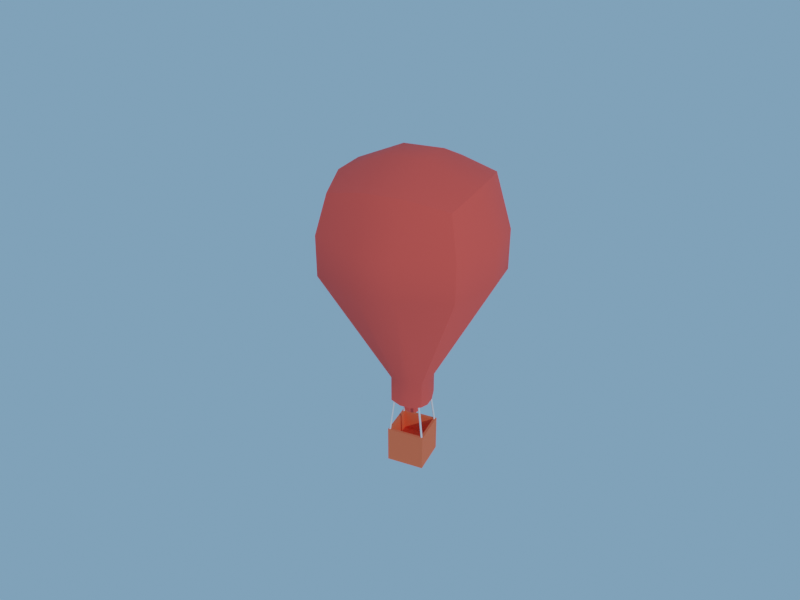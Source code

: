 # Source: Baloon.blend  (saved by Blender 3.1.7; exported with 4.5.12 LTS)
import bpy
from mathutils import Matrix  # noqa: F401  (used for matrix-valued properties, if any)

bpy.ops.wm.read_factory_settings(use_empty=True)
scene = bpy.context.scene
scene.name = 'Scene'

# ---- collections
col_collection = bpy.data.collections.new('Collection'); scene.collection.children.link(col_collection)

# ---- materials (node trees are filled in below, after node groups)
mat_material = bpy.data.materials.new('Material')
mat_material.alpha_threshold = 0.0
mat_material.line_color = (0.0, 0.0, 0.0, 1.0)
mat_material_001 = bpy.data.materials.new('Material.001')
mat_material_002 = bpy.data.materials.new('Material.002')

# ---- node groups
ng_auto_smooth = bpy.data.node_groups.new('Auto Smooth', 'GeometryNodeTree')
_s = ng_auto_smooth.interface.new_socket(name='Geometry', in_out='OUTPUT', socket_type='NodeSocketGeometry')
_s = ng_auto_smooth.interface.new_socket(name='Geometry', in_out='INPUT', socket_type='NodeSocketGeometry')
_s = ng_auto_smooth.interface.new_socket(name='Angle', in_out='INPUT', socket_type='NodeSocketFloat')
_s.subtype = 'ANGLE'
_s.min_value = 0.0
_s.max_value = 3.142
ng_auto_smooth.is_modifier = True
_N = ng_auto_smooth.nodes; _L = ng_auto_smooth.links
n0 = _N.new('NodeGroupOutput'); n0.name = 'Group Output'; n0.location = (480, -100)
n1 = _N.new('NodeGroupInput'); n1.name = 'Group Input'; n1.location = (-420, -300)
n2 = _N.new('NodeGroupInput'); n2.name = 'Group Input.001'; n2.location = (-60, -100)
n3 = _N.new('GeometryNodeSetShadeSmooth'); n3.name = 'Set Shade Smooth'; n3.location = (120, -100)
n3.domain = 'EDGE'
n4 = _N.new('GeometryNodeSetShadeSmooth'); n4.name = 'Set Shade Smooth.001'; n4.location = (300, -100)
n5 = _N.new('GeometryNodeInputMeshEdgeAngle'); n5.name = 'Edge Angle'; n5.location = (-420, -220)
n6 = _N.new('GeometryNodeInputEdgeSmooth'); n6.name = 'Is Edge Smooth'; n6.location = (-60, -160)
n7 = _N.new('GeometryNodeInputShadeSmooth'); n7.name = 'Is Face Smooth'; n7.location = (-240, -340)
n8 = _N.new('FunctionNodeBooleanMath'); n8.name = 'Boolean Math'; n8.location = (-60, -220)
n9 = _N.new('FunctionNodeCompare'); n9.name = 'Compare'; n9.location = (-240, -180)
n9.operation = 'LESS_EQUAL'
_L.new(n5.outputs[0], n9.inputs[0])
_L.new(n4.outputs[0], n0.inputs[0])
_L.new(n1.outputs[1], n9.inputs[1])
_L.new(n9.outputs[0], n8.inputs[0])
_L.new(n7.outputs[0], n8.inputs[1])
_L.new(n2.outputs[0], n3.inputs[0])
_L.new(n6.outputs[0], n3.inputs[1])
_L.new(n3.outputs[0], n4.inputs[0])
_L.new(n8.outputs[0], n3.inputs[2])
n0.is_active_output = True

# ---- material node trees
mat_material.use_nodes = True; mat_material.node_tree.nodes.clear()
_N = mat_material.node_tree.nodes; _L = mat_material.node_tree.links
n0 = _N.new('ShaderNodeOutputMaterial'); n0.name = 'Material Output'; n0.location = (300, 300)
n1 = _N.new('ShaderNodeBsdfPrincipled'); n1.name = 'Principled BSDF'; n1.location = (10, 300)
n1.distribution = 'GGX'
n1.subsurface_method = 'RANDOM_WALK_SKIN'
n1.inputs[0].default_value = (1.0, 0.1029, 0.06848, 1.0)
n1.inputs[2].default_value = 1.0
n1.inputs[3].default_value = 1.45
n1.inputs[27].default_value = (0.0, 0.0, 0.0, 1.0)
n1.inputs[28].default_value = 1.0
_L.new(n1.outputs[0], n0.inputs[0])
n0.is_active_output = True
mat_material_001.use_nodes = True; mat_material_001.node_tree.nodes.clear()
_N = mat_material_001.node_tree.nodes; _L = mat_material_001.node_tree.links
n0 = _N.new('ShaderNodeBsdfPrincipled'); n0.name = 'Principled BSDF'; n0.location = (10, 300)
n0.distribution = 'GGX'
n0.subsurface_method = 'RANDOM_WALK_SKIN'
n0.inputs[0].default_value = (1.0, 0.1727, 0.06618, 1.0)
n0.inputs[2].default_value = 1.0
n0.inputs[3].default_value = 1.45
n0.inputs[27].default_value = (0.0, 0.0, 0.0, 1.0)
n0.inputs[28].default_value = 1.0
n1 = _N.new('ShaderNodeOutputMaterial'); n1.name = 'Material Output'; n1.location = (300, 300)
_L.new(n0.outputs[0], n1.inputs[0])
n1.is_active_output = True
mat_material_002.use_nodes = True; mat_material_002.node_tree.nodes.clear()
_N = mat_material_002.node_tree.nodes; _L = mat_material_002.node_tree.links
n0 = _N.new('ShaderNodeBsdfPrincipled'); n0.name = 'Principled BSDF'; n0.location = (10, 300)
n0.distribution = 'GGX'
n0.subsurface_method = 'RANDOM_WALK_SKIN'
n0.inputs[0].default_value = (1.0, 1.0, 1.0, 1.0)
n0.inputs[2].default_value = 1.0
n0.inputs[3].default_value = 1.45
n0.inputs[27].default_value = (0.0, 0.0, 0.0, 1.0)
n0.inputs[28].default_value = 1.0
n1 = _N.new('ShaderNodeOutputMaterial'); n1.name = 'Material Output'; n1.location = (300, 300)
_L.new(n0.outputs[0], n1.inputs[0])
n1.is_active_output = True

# ---- world
world_world = bpy.data.worlds.new('World'); scene.world = world_world
world_world.use_nodes = True; world_world.node_tree.nodes.clear()
_N = world_world.node_tree.nodes; _L = world_world.node_tree.links
n0 = _N.new('ShaderNodeOutputWorld'); n0.name = 'World Output'; n0.location = (300, 300)
n1 = _N.new('ShaderNodeBackground'); n1.name = 'Background'; n1.location = (10, 300)
n1.inputs[0].default_value = (0.1844, 0.3611, 0.5926, 1.0)
_L.new(n1.outputs[0], n0.inputs[0])
n0.is_active_output = True
world_world.color = (0.05088, 0.05088, 0.05088)
world_world.use_sun_shadow = False
world_world.sun_shadow_jitter_overblur = 0.0

# ---- cameras
cam_camera = bpy.data.cameras.new('Camera')
cam_camera.lens = 35.0

# ---- lights
light_sun = bpy.data.lights.new('Sun', 'SUN')
light_sun.transmission_factor = 0.0
light_sun.energy = 1.0
light_sun.shadow_soft_size = 0.125

# ---- meshes
me_cube = bpy.data.meshes.new('Cube')
me_cube.from_pydata([(-0.2308, -1.0, -0.2308), (-1.0, -0.2308, -0.2308), (-0.06628, -0.2225, -1.725), (-0.1938, -0.1938, -1.696), (-0.7747, -0.7747, -0.2308), (-0.2225, -0.06628, -1.725), (-0.2308, -1.0, 0.2308), (-0.2308, -0.2308, 1.0), (-1.0, -0.2308, 0.2308), (-0.2308, -0.7747, 0.7747), (-0.6749, -0.6749, 0.6749), (-0.7747, -0.2308, 0.7747), (-0.7747, -0.7747, 0.2308), (-1.0, 0.2308, -0.2308), (-0.2308, 1.0, -0.2308), (-0.2225, 0.06628, -1.725), (-0.1938, 0.1938, -1.696), (-0.7747, 0.7747, -0.2308), (-0.06628, 0.2225, -1.725), (-0.2308, 0.2308, 1.0), (-0.2308, 1.0, 0.2308), (-1.0, 0.2308, 0.2308), (-0.2308, 0.7747, 0.7747), (-0.6749, 0.6749, 0.6749), (-0.7747, 0.7747, 0.2308), (-0.7747, 0.2308, 0.7747), (1.0, -0.2308, -0.2308), (0.2308, -1.0, -0.2308), (0.2225, -0.06628, -1.725), (0.1938, -0.1938, -1.696), (0.7747, -0.7747, -0.2308), (0.06628, -0.2225, -1.725), (0.2308, -0.2308, 1.0), (0.2308, -1.0, 0.2308), (1.0, -0.2308, 0.2308), (0.2308, -0.7747, 0.7747), (0.6749, -0.6749, 0.6749), (0.7747, -0.7747, 0.2308), (0.7747, -0.2308, 0.7747), (0.2308, 1.0, -0.2308), (1.0, 0.2308, -0.2308), (0.06628, 0.2225, -1.725), (0.1938, 0.1938, -1.696), (0.7747, 0.7747, -0.2308), (0.2225, 0.06628, -1.725), (0.2308, 0.2308, 1.0), (1.0, 0.2308, 0.2308), (0.2308, 1.0, 0.2308), (0.7747, 0.2308, 0.7747), (0.6749, 0.6749, 0.6749), (0.7747, 0.7747, 0.2308), (0.2308, 0.7747, 0.7747), (-0.06628, -0.2225, -2.046), (-0.1938, -0.1938, -2.017), (-0.2225, -0.06628, -2.046), (-0.2225, 0.06628, -2.046), (-0.1938, 0.1938, -2.017), (-0.06628, 0.2225, -2.046), (0.2225, -0.06628, -2.046), (0.1938, -0.1938, -2.017), (0.06628, -0.2225, -2.046), (0.06628, 0.2225, -2.046), (0.1938, 0.1938, -2.017), (0.2225, 0.06628, -2.046), (-0.02518, -0.08451, -2.04), (-0.07362, -0.07362, -2.029), (-0.08451, -0.02518, -2.04), (-0.08451, 0.02518, -2.04), (-0.07362, 0.07362, -2.029), (-0.02518, 0.08451, -2.04), (0.08451, -0.02518, -2.04), (0.07362, -0.07362, -2.029), (0.02518, -0.08451, -2.04), (0.02518, 0.08451, -2.04), (0.07362, 0.07362, -2.029), (0.08451, 0.02518, -2.04), (-0.02518, -0.08451, -2.212), (-0.07362, -0.07362, -2.201), (-0.08451, -0.02518, -2.212), (-0.08451, 0.02518, -2.212), (-0.07362, 0.07362, -2.201), (-0.02518, 0.08451, -2.212), (0.08451, -0.02518, -2.212), (0.07362, -0.07362, -2.201), (0.02518, -0.08451, -2.212), (0.02518, 0.08451, -2.212), (0.07362, 0.07362, -2.201), (0.08451, 0.02518, -2.212)], [], [(27, 33, 6, 0), (40, 46, 34, 26), (45, 19, 7, 32), (1, 8, 21, 13), (14, 20, 47, 39), (0, 4, 3, 2), (1, 5, 3, 4), (6, 9, 10, 12), (7, 11, 10, 9), (8, 12, 10, 11), (13, 17, 16, 15), (14, 18, 16, 17), (19, 22, 23, 25), (20, 24, 23, 22), (21, 25, 23, 24), (26, 30, 29, 28), (27, 31, 29, 30), (32, 35, 36, 38), (33, 37, 36, 35), (34, 38, 36, 37), (39, 43, 42, 41), (40, 44, 42, 43), (45, 48, 49, 51), (46, 50, 49, 48), (47, 51, 49, 50), (15, 5, 1, 13), (0, 6, 12, 4), (4, 12, 8, 1), (7, 19, 25, 11), (11, 25, 21, 8), (20, 14, 17, 24), (24, 17, 13, 21), (41, 18, 14, 39), (19, 45, 51, 22), (22, 51, 47, 20), (46, 40, 43, 50), (50, 43, 39, 47), (28, 44, 40, 26), (45, 32, 38, 48), (48, 38, 34, 46), (33, 27, 30, 37), (37, 30, 26, 34), (2, 31, 27, 0), (32, 7, 9, 35), (35, 9, 6, 33), (29, 31, 60, 59), (15, 16, 56, 55), (31, 2, 52, 60), (5, 15, 55, 54), (2, 3, 53, 52), (16, 18, 57, 56), (18, 41, 61, 57), (41, 42, 62, 61), (3, 5, 54, 53), (44, 28, 58, 63), (28, 29, 59, 58), (42, 44, 63, 62), (60, 52, 64, 72), (53, 54, 66, 65), (54, 55, 67, 66), (59, 60, 72, 71), (55, 56, 68, 67), (57, 61, 73, 69), (61, 62, 74, 73), (56, 57, 69, 68), (63, 58, 70, 75), (52, 53, 65, 64), (62, 63, 75, 74), (58, 59, 71, 70), (70, 71, 83, 82), (72, 64, 76, 84), (65, 66, 78, 77), (66, 67, 79, 78), (71, 72, 84, 83), (67, 68, 80, 79), (69, 73, 85, 81), (73, 74, 86, 85), (68, 69, 81, 80), (75, 70, 82, 87), (64, 65, 77, 76), (74, 75, 87, 86), (76, 77, 78, 79, 80, 81, 85, 86, 87, 82, 83, 84)])
me_cube.polygons.foreach_set('use_smooth', [True] * 82)
_uv = me_cube.uv_layers.new(name='UVMap')
_uv.uv.foreach_set('vector', [0.4919, 0.7659, 0.5363, 0.7659, 0.5363, 0.8102, 0.4919, 0.8102, 0.4919, 0.5739, 0.5363, 0.5739, 0.5363, 0.6182, 0.4919, 0.6182, 0.684, 0.5739, 0.7283, 0.5739, 0.7283, 0.6182, 0.684, 0.6182, 0.4919, 0.1898, 0.5363, 0.1898, 0.5363, 0.2341, 0.4919, 0.2341, 0.4919, 0.3818, 0.5363, 0.3818, 0.5363, 0.4261, 0.4919, 0.4261, 0.4919, 0.8102, 0.4919, 0.884, 0.4493, 0.884, 0.4181, 0.8102, 0.4919, 0.1898, 0.4181, 0.1898, 0.4181, 0.1472, 0.4919, 0.116, 0.5363, 0.8102, 0.6101, 0.8102, 0.6101, 0.8528, 0.5363, 0.884, 0.7283, 0.6182, 0.8021, 0.6182, 0.8021, 0.6608, 0.7283, 0.692, 0.5363, 0.1898, 0.5363, 0.116, 0.5789, 0.116, 0.6101, 0.1898, 0.4919, 0.2341, 0.4919, 0.308, 0.4493, 0.308, 0.4181, 0.2341, 0.4919, 0.3818, 0.4181, 0.3818, 0.4181, 0.3392, 0.4919, 0.308, 0.7283, 0.5739, 0.7283, 0.5, 0.7709, 0.5, 0.8021, 0.5739, 0.5363, 0.3818, 0.5363, 0.308, 0.5789, 0.308, 0.6101, 0.3818, 0.5363, 0.2341, 0.6101, 0.2341, 0.6101, 0.2768, 0.5363, 0.308, 0.4919, 0.6182, 0.4919, 0.692, 0.4285, 0.692, 0.4181, 0.6182, 0.4919, 0.7659, 0.4181, 0.7659, 0.4285, 0.692, 0.4919, 0.692, 0.684, 0.6182, 0.684, 0.692, 0.6101, 0.6816, 0.6101, 0.6182, 0.5363, 0.7659, 0.5363, 0.692, 0.6101, 0.6816, 0.6101, 0.7659, 0.5363, 0.6182, 0.6101, 0.6182, 0.6101, 0.6816, 0.5363, 0.692, 0.4919, 0.4261, 0.4919, 0.5, 0.4181, 0.5104, 0.4181, 0.4261, 0.4919, 0.5739, 0.4181, 0.5739, 0.4181, 0.5104, 0.4919, 0.5, 0.684, 0.5739, 0.6101, 0.5739, 0.5997, 0.5, 0.684, 0.5, 0.5363, 0.5739, 0.5363, 0.5, 0.5997, 0.5, 0.6101, 0.5739, 0.5363, 0.4261, 0.6101, 0.4261, 0.5997, 0.5, 0.5363, 0.5, 0.4181, 0.2341, 0.4181, 0.1898, 0.4919, 0.1898, 0.4919, 0.2341, 0.4919, 0.8102, 0.5363, 0.8102, 0.5363, 0.884, 0.4919, 0.884, 0.4919, 0.116, 0.5363, 0.116, 0.5363, 0.1898, 0.4919, 0.1898, 0.7283, 0.6182, 0.7283, 0.5739, 0.8021, 0.5739, 0.8021, 0.6182, 0.6101, 0.1898, 0.6101, 0.2341, 0.5363, 0.2341, 0.5363, 0.1898, 0.5363, 0.3818, 0.4919, 0.3818, 0.4919, 0.308, 0.5363, 0.308, 0.5363, 0.308, 0.4919, 0.308, 0.4919, 0.2341, 0.5363, 0.2341, 0.4181, 0.4261, 0.4181, 0.3818, 0.4919, 0.3818, 0.4919, 0.4261, 0.7283, 0.5739, 0.684, 0.5739, 0.684, 0.5, 0.7283, 0.5, 0.6101, 0.3818, 0.6101, 0.4261, 0.5363, 0.4261, 0.5363, 0.3818, 0.5363, 0.5739, 0.4919, 0.5739, 0.4919, 0.5, 0.5363, 0.5, 0.5363, 0.5, 0.4919, 0.5, 0.4919, 0.4261, 0.5363, 0.4261, 0.4181, 0.6182, 0.4181, 0.5739, 0.4919, 0.5739, 0.4919, 0.6182, 0.684, 0.5739, 0.684, 0.6182, 0.6101, 0.6182, 0.6101, 0.5739, 0.6101, 0.5739, 0.6101, 0.6182, 0.5363, 0.6182, 0.5363, 0.5739, 0.5363, 0.7659, 0.4919, 0.7659, 0.4919, 0.692, 0.5363, 0.692, 0.5363, 0.692, 0.4919, 0.692, 0.4919, 0.6182, 0.5363, 0.6182, 0.4181, 0.8102, 0.4181, 0.7659, 0.4919, 0.7659, 0.4919, 0.8102, 0.684, 0.6182, 0.7283, 0.6182, 0.7283, 0.692, 0.684, 0.692, 0.6101, 0.7659, 0.6101, 0.8102, 0.5363, 0.8102, 0.5363, 0.7659, 0.4285, 0.692, 0.4181, 0.7659, 0.4181, 0.7659, 0.4285, 0.692, 0.4181, 0.2341, 0.4493, 0.308, 0.4493, 0.308, 0.4181, 0.2341, 0.4181, 0.7659, 0.4181, 0.8102, 0.4181, 0.8102, 0.4181, 0.7659, 0.4181, 0.1898, 0.4181, 0.2341, 0.4181, 0.2341, 0.4181, 0.1898, 0.4181, 0.8102, 0.4493, 0.884, 0.4493, 0.884, 0.4181, 0.8102, 0.4181, 0.3392, 0.4181, 0.3818, 0.4181, 0.3818, 0.4181, 0.3392, 0.4181, 0.3818, 0.4181, 0.4261, 0.4181, 0.4261, 0.4181, 0.3818, 0.4181, 0.4261, 0.4181, 0.5104, 0.4181, 0.5104, 0.4181, 0.4261, 0.4181, 0.1472, 0.4181, 0.1898, 0.4181, 0.1898, 0.4181, 0.1472, 0.4181, 0.5739, 0.4181, 0.6182, 0.4181, 0.6182, 0.4181, 0.5739, 0.4181, 0.6182, 0.4285, 0.692, 0.4285, 0.692, 0.4181, 0.6182, 0.4181, 0.5104, 0.4181, 0.5739, 0.4181, 0.5739, 0.4181, 0.5104, 0.4181, 0.7659, 0.4181, 0.8102, 0.4181, 0.8102, 0.4181, 0.7659, 0.4181, 0.1472, 0.4181, 0.1898, 0.4181, 0.1898, 0.4181, 0.1472, 0.4181, 0.1898, 0.4181, 0.2341, 0.4181, 0.2341, 0.4181, 0.1898, 0.4285, 0.692, 0.4181, 0.7659, 0.4181, 0.7659, 0.4285, 0.692, 0.4181, 0.2341, 0.4493, 0.308, 0.4493, 0.308, 0.4181, 0.2341, 0.4181, 0.3818, 0.4181, 0.4261, 0.4181, 0.4261, 0.4181, 0.3818, 0.4181, 0.4261, 0.4181, 0.5104, 0.4181, 0.5104, 0.4181, 0.4261, 0.4181, 0.3392, 0.4181, 0.3818, 0.4181, 0.3818, 0.4181, 0.3392, 0.4181, 0.5739, 0.4181, 0.6182, 0.4181, 0.6182, 0.4181, 0.5739, 0.4181, 0.8102, 0.4493, 0.884, 0.4493, 0.884, 0.4181, 0.8102, 0.4181, 0.5104, 0.4181, 0.5739, 0.4181, 0.5739, 0.4181, 0.5104, 0.4181, 0.6182, 0.4285, 0.692, 0.4285, 0.692, 0.4181, 0.6182, 0.4181, 0.6182, 0.4285, 0.692, 0.4285, 0.692, 0.4181, 0.6182, 0.4181, 0.7659, 0.4181, 0.8102, 0.4181, 0.8102, 0.4181, 0.7659, 0.4181, 0.1472, 0.4181, 0.1898, 0.4181, 0.1898, 0.4181, 0.1472, 0.4181, 0.1898, 0.4181, 0.2341, 0.4181, 0.2341, 0.4181, 0.1898, 0.4285, 0.692, 0.4181, 0.7659, 0.4181, 0.7659, 0.4285, 0.692, 0.4181, 0.2341, 0.4493, 0.308, 0.4493, 0.308, 0.4181, 0.2341, 0.4181, 0.3818, 0.4181, 0.4261, 0.4181, 0.4261, 0.4181, 0.3818, 0.4181, 0.4261, 0.4181, 0.5104, 0.4181, 0.5104, 0.4181, 0.4261, 0.4181, 0.3392, 0.4181, 0.3818, 0.4181, 0.3818, 0.4181, 0.3392, 0.4181, 0.5739, 0.4181, 0.6182, 0.4181, 0.6182, 0.4181, 0.5739, 0.4181, 0.8102, 0.4493, 0.884, 0.4493, 0.884, 0.4181, 0.8102, 0.4181, 0.5104, 0.4181, 0.5739, 0.4181, 0.5739, 0.4181, 0.5104, 0.4181, 0.8102, 0.4181, 0.1472, 0.4181, 0.1898, 0.4181, 0.2341, 0.4181, 0.3392, 0.4181, 0.3818, 0.4181, 0.4261, 0.4181, 0.5104, 0.4181, 0.5739, 0.4181, 0.6182, 0.4285, 0.692, 0.4181, 0.7659])
me_cube.materials.append(mat_material)
me_cube.use_remesh_fix_poles = True
me_cube.use_remesh_preserve_attributes = False
me_cube.update()
me_cube_001 = bpy.data.meshes.new('Cube.001')
me_cube_001.from_pydata([(-1.0, -1.0, -1.0), (-0.8584, -0.8584, 1.0), (-1.0, 1.0, -1.0), (-0.8584, 0.8584, 1.0), (1.0, -1.0, -1.0), (0.8584, -0.8584, 1.0), (1.0, 1.0, -1.0), (0.8584, 0.8584, 1.0), (-1.0, -1.0, 1.0), (-1.0, 1.0, 1.0), (1.0, 1.0, 1.0), (1.0, -1.0, 1.0), (-0.8584, -0.8584, -0.07774), (-0.8584, 0.8584, -0.07774), (0.8584, 0.8584, -0.07774), (0.8584, -0.8584, -0.07774)], [], [(0, 8, 9, 2), (2, 9, 10, 6), (6, 10, 11, 4), (4, 11, 8, 0), (2, 6, 4, 0), (5, 7, 14, 15), (1, 3, 9, 8), (3, 7, 10, 9), (7, 5, 11, 10), (5, 1, 8, 11), (14, 13, 12, 15), (3, 1, 12, 13), (1, 5, 15, 12), (7, 3, 13, 14)])
_uv = me_cube_001.uv_layers.new(name='UVMap')
_uv.uv.foreach_set('vector', [0.4654, 0.3053, 0.5628, 0.3053, 0.5628, 0.4027, 0.4654, 0.4027, 0.4654, 0.4027, 0.5628, 0.4027, 0.5628, 0.5, 0.4654, 0.5, 0.4654, 0.5, 0.5628, 0.5, 0.5628, 0.5973, 0.4654, 0.5973, 0.4654, 0.5973, 0.5628, 0.5973, 0.5628, 0.6947, 0.4654, 0.6947, 0.3681, 0.5, 0.4654, 0.5, 0.4654, 0.5973, 0.3681, 0.5973, 0.5697, 0.5905, 0.5697, 0.5069, 0.5697, 0.5069, 0.5697, 0.5905, 0.6532, 0.5905, 0.6532, 0.5069, 0.6601, 0.5, 0.6601, 0.5973, 0.6532, 0.5069, 0.5697, 0.5069, 0.5628, 0.5, 0.6601, 0.5, 0.5697, 0.5069, 0.5697, 0.5905, 0.5628, 0.5973, 0.5628, 0.5, 0.5697, 0.5905, 0.6532, 0.5905, 0.6601, 0.5973, 0.5628, 0.5973, 0.5697, 0.5069, 0.6532, 0.5069, 0.6532, 0.5905, 0.5697, 0.5905, 0.6532, 0.5069, 0.6532, 0.5905, 0.6532, 0.5905, 0.6532, 0.5069, 0.6532, 0.5905, 0.5697, 0.5905, 0.5697, 0.5905, 0.6532, 0.5905, 0.5697, 0.5069, 0.6532, 0.5069, 0.6532, 0.5069, 0.5697, 0.5069])
me_cube_001.materials.append(mat_material_001)
me_cube_001.use_remesh_fix_poles = True
me_cube_001.use_remesh_preserve_attributes = False
me_cube_001.update()
me_cylinder = bpy.data.meshes.new('Cylinder')
me_cylinder.from_pydata([(0.0, 1.0, -1.0), (0.0, 1.0, 1.0), (0.1951, 0.9808, -1.0), (0.1951, 0.9808, 1.0), (0.3827, 0.9239, -1.0), (0.3827, 0.9239, 1.0), (0.5556, 0.8315, -1.0), (0.5556, 0.8315, 1.0), (0.7071, 0.7071, -1.0), (0.7071, 0.7071, 1.0), (0.8315, 0.5556, -1.0), (0.8315, 0.5556, 1.0), (0.9239, 0.3827, -1.0), (0.9239, 0.3827, 1.0), (0.9808, 0.1951, -1.0), (0.9808, 0.1951, 1.0), (1.0, -4.371e-08, -1.0), (1.0, -4.371e-08, 1.0), (0.9808, -0.1951, -1.0), (0.9808, -0.1951, 1.0), (0.9239, -0.3827, -1.0), (0.9239, -0.3827, 1.0), (0.8315, -0.5556, -1.0), (0.8315, -0.5556, 1.0), (0.7071, -0.7071, -1.0), (0.7071, -0.7071, 1.0), (0.5556, -0.8315, -1.0), (0.5556, -0.8315, 1.0), (0.3827, -0.9239, -1.0), (0.3827, -0.9239, 1.0), (0.1951, -0.9808, -1.0), (0.1951, -0.9808, 1.0), (-8.742e-08, -1.0, -1.0), (-8.742e-08, -1.0, 1.0), (-0.1951, -0.9808, -1.0), (-0.1951, -0.9808, 1.0), (-0.3827, -0.9239, -1.0), (-0.3827, -0.9239, 1.0), (-0.5556, -0.8315, -1.0), (-0.5556, -0.8315, 1.0), (-0.7071, -0.7071, -1.0), (-0.7071, -0.7071, 1.0), (-0.8315, -0.5556, -1.0), (-0.8315, -0.5556, 1.0), (-0.9239, -0.3827, -1.0), (-0.9239, -0.3827, 1.0), (-0.9808, -0.1951, -1.0), (-0.9808, -0.1951, 1.0), (-1.0, 1.192e-08, -1.0), (-1.0, 1.192e-08, 1.0), (-0.9808, 0.1951, -1.0), (-0.9808, 0.1951, 1.0), (-0.9239, 0.3827, -1.0), (-0.9239, 0.3827, 1.0), (-0.8315, 0.5556, -1.0), (-0.8315, 0.5556, 1.0), (-0.7071, 0.7071, -1.0), (-0.7071, 0.7071, 1.0), (-0.5556, 0.8315, -1.0), (-0.5556, 0.8315, 1.0), (-0.3827, 0.9239, -1.0), (-0.3827, 0.9239, 1.0), (-0.1951, 0.9808, -1.0), (-0.1951, 0.9808, 1.0), (38.52, 1.196, -0.8011), (28.33, 1.144, 1.146), (38.33, 1.175, -0.8031), (28.14, 1.123, 1.144), (38.15, 1.116, -0.805), (27.96, 1.064, 1.142), (37.98, 1.022, -0.8068), (27.8, 0.9702, 1.141), (37.83, 0.8962, -0.8083), (27.65, 0.8443, 1.139), (37.71, 0.7434, -0.8096), (27.53, 0.6916, 1.138), (37.63, 0.5696, -0.8105), (27.44, 0.5178, 1.137), (37.57, 0.3815, -0.8111), (27.39, 0.3296, 1.136), (37.56, 0.1862, -0.8113), (27.38, 0.1343, 1.136), (37.58, -0.008693, -0.8111), (27.4, -0.06055, 1.136), (37.64, -0.1957, -0.8105), (27.45, -0.2476, 1.137), (37.73, -0.3676, -0.8095), (27.55, -0.4195, 1.138), (37.85, -0.5179, -0.8082), (27.67, -0.5698, 1.139), (38.0, -0.6408, -0.8067), (27.82, -0.6926, 1.141), (38.17, -0.7314, -0.8049), (27.99, -0.7833, 1.143), (38.36, -0.7864, -0.803), (28.17, -0.8383, 1.144), (38.55, -0.8037, -0.801), (28.36, -0.8555, 1.146), (38.74, -0.7825, -0.799), (28.55, -0.8344, 1.148), (38.92, -0.7237, -0.7971), (28.73, -0.7756, 1.15), (39.08, -0.6296, -0.7954), (28.9, -0.6814, 1.152), (39.23, -0.5037, -0.7938), (29.05, -0.5556, 1.154), (39.35, -0.3509, -0.7926), (29.17, -0.4028, 1.155), (39.44, -0.1771, -0.7916), (29.25, -0.229, 1.156), (39.49, 0.01102, -0.7911), (29.31, -0.04083, 1.156), (39.5, 0.2063, -0.7909), (29.32, 0.1544, 1.157), (39.48, 0.4012, -0.7911), (29.3, 0.3493, 1.156), (39.43, 0.5882, -0.7917), (29.24, 0.5363, 1.156), (39.33, 0.7601, -0.7926), (29.15, 0.7083, 1.155), (39.21, 0.9104, -0.7939), (29.03, 0.8585, 1.154), (39.06, 1.033, -0.7955), (28.88, 0.9814, 1.152), (38.89, 1.124, -0.7972), (28.71, 1.072, 1.15), (38.71, 1.179, -0.7992), (28.52, 1.127, 1.148)], [], [(0, 1, 3, 2), (2, 3, 5, 4), (4, 5, 7, 6), (6, 7, 9, 8), (8, 9, 11, 10), (10, 11, 13, 12), (12, 13, 15, 14), (14, 15, 17, 16), (16, 17, 19, 18), (18, 19, 21, 20), (20, 21, 23, 22), (22, 23, 25, 24), (24, 25, 27, 26), (26, 27, 29, 28), (28, 29, 31, 30), (30, 31, 33, 32), (32, 33, 35, 34), (34, 35, 37, 36), (36, 37, 39, 38), (38, 39, 41, 40), (40, 41, 43, 42), (42, 43, 45, 44), (44, 45, 47, 46), (46, 47, 49, 48), (48, 49, 51, 50), (50, 51, 53, 52), (52, 53, 55, 54), (54, 55, 57, 56), (56, 57, 59, 58), (58, 59, 61, 60), (3, 1, 63, 61, 59, 57, 55, 53, 51, 49, 47, 45, 43, 41, 39, 37, 35, 33, 31, 29, 27, 25, 23, 21, 19, 17, 15, 13, 11, 9, 7, 5), (60, 61, 63, 62), (62, 63, 1, 0), (0, 2, 4, 6, 8, 10, 12, 14, 16, 18, 20, 22, 24, 26, 28, 30, 32, 34, 36, 38, 40, 42, 44, 46, 48, 50, 52, 54, 56, 58, 60, 62), (64, 66, 67, 65), (66, 68, 69, 67), (68, 70, 71, 69), (70, 72, 73, 71), (72, 74, 75, 73), (74, 76, 77, 75), (76, 78, 79, 77), (78, 80, 81, 79), (80, 82, 83, 81), (82, 84, 85, 83), (84, 86, 87, 85), (86, 88, 89, 87), (88, 90, 91, 89), (90, 92, 93, 91), (92, 94, 95, 93), (94, 96, 97, 95), (96, 98, 99, 97), (98, 100, 101, 99), (100, 102, 103, 101), (102, 104, 105, 103), (104, 106, 107, 105), (106, 108, 109, 107), (108, 110, 111, 109), (110, 112, 113, 111), (112, 114, 115, 113), (114, 116, 117, 115), (116, 118, 119, 117), (118, 120, 121, 119), (120, 122, 123, 121), (122, 124, 125, 123), (67, 69, 71, 73, 75, 77, 79, 81, 83, 85, 87, 89, 91, 93, 95, 97, 99, 101, 103, 105, 107, 109, 111, 113, 115, 117, 119, 121, 123, 125, 127, 65), (124, 126, 127, 125), (126, 64, 65, 127), (64, 126, 124, 122, 120, 118, 116, 114, 112, 110, 108, 106, 104, 102, 100, 98, 96, 94, 92, 90, 88, 86, 84, 82, 80, 78, 76, 74, 72, 70, 68, 66)])
_uv = me_cylinder.uv_layers.new(name='UVMap')
_uv.uv.foreach_set('vector', [0.7088, 0.5, 0.7088, 0.6947, 0.6966, 0.6947, 0.6966, 0.5, 0.6966, 0.5, 0.6966, 0.6947, 0.6844, 0.6947, 0.6844, 0.5, 0.6844, 0.5, 0.6844, 0.6947, 0.6723, 0.6947, 0.6723, 0.5, 0.6723, 0.5, 0.6723, 0.6947, 0.6601, 0.6947, 0.6601, 0.5, 0.6601, 0.5, 0.6601, 0.6947, 0.6479, 0.6947, 0.6479, 0.5, 0.6479, 0.5, 0.6479, 0.6947, 0.6358, 0.6947, 0.6358, 0.5, 0.6358, 0.5, 0.6358, 0.6947, 0.6236, 0.6947, 0.6236, 0.5, 0.6236, 0.5, 0.6236, 0.6947, 0.6114, 0.6947, 0.6114, 0.5, 0.6114, 0.5, 0.6114, 0.6947, 0.5993, 0.6947, 0.5993, 0.5, 0.5993, 0.5, 0.5993, 0.6947, 0.5871, 0.6947, 0.5871, 0.5, 0.5871, 0.5, 0.5871, 0.6947, 0.5749, 0.6947, 0.5749, 0.5, 0.5749, 0.5, 0.5749, 0.6947, 0.5628, 0.6947, 0.5628, 0.5, 0.5628, 0.5, 0.5628, 0.6947, 0.5506, 0.6947, 0.5506, 0.5, 0.5506, 0.5, 0.5506, 0.6947, 0.5384, 0.6947, 0.5384, 0.5, 0.5384, 0.5, 0.5384, 0.6947, 0.5263, 0.6947, 0.5263, 0.5, 0.5263, 0.5, 0.5263, 0.6947, 0.5141, 0.6947, 0.5141, 0.5, 0.5141, 0.5, 0.5141, 0.6947, 0.5019, 0.6947, 0.5019, 0.5, 0.5019, 0.5, 0.5019, 0.6947, 0.4898, 0.6947, 0.4898, 0.5, 0.4898, 0.5, 0.4898, 0.6947, 0.4776, 0.6947, 0.4776, 0.5, 0.4776, 0.5, 0.4776, 0.6947, 0.4654, 0.6947, 0.4654, 0.5, 0.4654, 0.5, 0.4654, 0.6947, 0.4533, 0.6947, 0.4533, 0.5, 0.4533, 0.5, 0.4533, 0.6947, 0.4411, 0.6947, 0.4411, 0.5, 0.4411, 0.5, 0.4411, 0.6947, 0.4289, 0.6947, 0.4289, 0.5, 0.4289, 0.5, 0.4289, 0.6947, 0.4167, 0.6947, 0.4167, 0.5, 0.4167, 0.5, 0.4167, 0.6947, 0.4046, 0.6947, 0.4046, 0.5, 0.4046, 0.5, 0.4046, 0.6947, 0.3924, 0.6947, 0.3924, 0.5, 0.3924, 0.5, 0.3924, 0.6947, 0.3802, 0.6947, 0.3802, 0.5, 0.3802, 0.5, 0.3802, 0.6947, 0.3681, 0.6947, 0.3681, 0.5, 0.3681, 0.5, 0.3681, 0.6947, 0.3559, 0.6947, 0.3559, 0.5, 0.3559, 0.5, 0.3559, 0.6947, 0.3437, 0.6947, 0.3437, 0.5, 0.435, 0.4943, 0.4167, 0.4961, 0.3985, 0.4943, 0.381, 0.489, 0.3648, 0.4804, 0.3507, 0.4687, 0.339, 0.4546, 0.3304, 0.4384, 0.3251, 0.4209, 0.3233, 0.4027, 0.3251, 0.3844, 0.3304, 0.3669, 0.339, 0.3507, 0.3507, 0.3366, 0.3648, 0.325, 0.381, 0.3163, 0.3985, 0.311, 0.4167, 0.3092, 0.435, 0.311, 0.4525, 0.3163, 0.4687, 0.325, 0.4828, 0.3366, 0.4944, 0.3507, 0.5031, 0.3669, 0.5084, 0.3844, 0.5102, 0.4027, 0.5084, 0.4209, 0.5031, 0.4384, 0.4944, 0.4546, 0.4828, 0.4687, 0.4687, 0.4804, 0.4525, 0.489, 0.3437, 0.5, 0.3437, 0.6947, 0.3316, 0.6947, 0.3316, 0.5, 0.3316, 0.5, 0.3316, 0.6947, 0.3194, 0.6947, 0.3194, 0.5, 0.6114, 0.4961, 0.6297, 0.4943, 0.6472, 0.489, 0.6634, 0.4804, 0.6775, 0.4687, 0.6891, 0.4546, 0.6978, 0.4384, 0.7031, 0.4209, 0.7049, 0.4027, 0.7031, 0.3844, 0.6978, 0.3669, 0.6891, 0.3507, 0.6775, 0.3366, 0.6634, 0.325, 0.6472, 0.3163, 0.6297, 0.311, 0.6114, 0.3092, 0.5932, 0.311, 0.5757, 0.3163, 0.5595, 0.325, 0.5454, 0.3366, 0.5337, 0.3507, 0.5251, 0.3669, 0.5198, 0.3844, 0.518, 0.4027, 0.5198, 0.4209, 0.5251, 0.4384, 0.5337, 0.4546, 0.5454, 0.4687, 0.5595, 0.4804, 0.5757, 0.489, 0.5932, 0.4943, 0.7088, 0.5, 0.6966, 0.5, 0.6966, 0.6947, 0.7088, 0.6947, 0.6966, 0.5, 0.6844, 0.5, 0.6844, 0.6947, 0.6966, 0.6947, 0.6844, 0.5, 0.6723, 0.5, 0.6723, 0.6947, 0.6844, 0.6947, 0.6723, 0.5, 0.6601, 0.5, 0.6601, 0.6947, 0.6723, 0.6947, 0.6601, 0.5, 0.6479, 0.5, 0.6479, 0.6947, 0.6601, 0.6947, 0.6479, 0.5, 0.6358, 0.5, 0.6358, 0.6947, 0.6479, 0.6947, 0.6358, 0.5, 0.6236, 0.5, 0.6236, 0.6947, 0.6358, 0.6947, 0.6236, 0.5, 0.6114, 0.5, 0.6114, 0.6947, 0.6236, 0.6947, 0.6114, 0.5, 0.5993, 0.5, 0.5993, 0.6947, 0.6114, 0.6947, 0.5993, 0.5, 0.5871, 0.5, 0.5871, 0.6947, 0.5993, 0.6947, 0.5871, 0.5, 0.5749, 0.5, 0.5749, 0.6947, 0.5871, 0.6947, 0.5749, 0.5, 0.5628, 0.5, 0.5628, 0.6947, 0.5749, 0.6947, 0.5628, 0.5, 0.5506, 0.5, 0.5506, 0.6947, 0.5628, 0.6947, 0.5506, 0.5, 0.5384, 0.5, 0.5384, 0.6947, 0.5506, 0.6947, 0.5384, 0.5, 0.5263, 0.5, 0.5263, 0.6947, 0.5384, 0.6947, 0.5263, 0.5, 0.5141, 0.5, 0.5141, 0.6947, 0.5263, 0.6947, 0.5141, 0.5, 0.5019, 0.5, 0.5019, 0.6947, 0.5141, 0.6947, 0.5019, 0.5, 0.4898, 0.5, 0.4898, 0.6947, 0.5019, 0.6947, 0.4898, 0.5, 0.4776, 0.5, 0.4776, 0.6947, 0.4898, 0.6947, 0.4776, 0.5, 0.4654, 0.5, 0.4654, 0.6947, 0.4776, 0.6947, 0.4654, 0.5, 0.4533, 0.5, 0.4533, 0.6947, 0.4654, 0.6947, 0.4533, 0.5, 0.4411, 0.5, 0.4411, 0.6947, 0.4533, 0.6947, 0.4411, 0.5, 0.4289, 0.5, 0.4289, 0.6947, 0.4411, 0.6947, 0.4289, 0.5, 0.4167, 0.5, 0.4167, 0.6947, 0.4289, 0.6947, 0.4167, 0.5, 0.4046, 0.5, 0.4046, 0.6947, 0.4167, 0.6947, 0.4046, 0.5, 0.3924, 0.5, 0.3924, 0.6947, 0.4046, 0.6947, 0.3924, 0.5, 0.3802, 0.5, 0.3802, 0.6947, 0.3924, 0.6947, 0.3802, 0.5, 0.3681, 0.5, 0.3681, 0.6947, 0.3802, 0.6947, 0.3681, 0.5, 0.3559, 0.5, 0.3559, 0.6947, 0.3681, 0.6947, 0.3559, 0.5, 0.3437, 0.5, 0.3437, 0.6947, 0.3559, 0.6947, 0.435, 0.4943, 0.4525, 0.489, 0.4687, 0.4804, 0.4828, 0.4687, 0.4944, 0.4546, 0.5031, 0.4384, 0.5084, 0.4209, 0.5102, 0.4027, 0.5084, 0.3844, 0.5031, 0.3669, 0.4944, 0.3507, 0.4828, 0.3366, 0.4687, 0.325, 0.4525, 0.3163, 0.435, 0.311, 0.4167, 0.3092, 0.3985, 0.311, 0.381, 0.3163, 0.3648, 0.325, 0.3507, 0.3366, 0.339, 0.3507, 0.3304, 0.3669, 0.3251, 0.3844, 0.3233, 0.4027, 0.3251, 0.4209, 0.3304, 0.4384, 0.339, 0.4546, 0.3507, 0.4687, 0.3648, 0.4804, 0.381, 0.489, 0.3985, 0.4943, 0.4167, 0.4961, 0.3437, 0.5, 0.3316, 0.5, 0.3316, 0.6947, 0.3437, 0.6947, 0.3316, 0.5, 0.3194, 0.5, 0.3194, 0.6947, 0.3316, 0.6947, 0.6114, 0.4961, 0.5932, 0.4943, 0.5757, 0.489, 0.5595, 0.4804, 0.5454, 0.4687, 0.5337, 0.4546, 0.5251, 0.4384, 0.5198, 0.4209, 0.518, 0.4027, 0.5198, 0.3844, 0.5251, 0.3669, 0.5337, 0.3507, 0.5454, 0.3366, 0.5595, 0.325, 0.5757, 0.3163, 0.5932, 0.311, 0.6114, 0.3092, 0.6297, 0.311, 0.6472, 0.3163, 0.6634, 0.325, 0.6775, 0.3366, 0.6891, 0.3507, 0.6978, 0.3669, 0.7031, 0.3844, 0.7049, 0.4027, 0.7031, 0.4209, 0.6978, 0.4384, 0.6891, 0.4546, 0.6775, 0.4687, 0.6634, 0.4804, 0.6472, 0.489, 0.6297, 0.4943])
me_cylinder.use_remesh_fix_poles = True
me_cylinder.use_remesh_preserve_attributes = False
me_cylinder.update()
me_cylinder_002 = bpy.data.meshes.new('Cylinder.002')
me_cylinder_002.from_pydata([(0.0, 1.0, -1.0), (0.0, 1.0, 1.0), (0.1951, 0.9808, -1.0), (0.1951, 0.9808, 1.0), (0.3827, 0.9239, -1.0), (0.3827, 0.9239, 1.0), (0.5556, 0.8315, -1.0), (0.5556, 0.8315, 1.0), (0.7071, 0.7071, -1.0), (0.7071, 0.7071, 1.0), (0.8315, 0.5556, -1.0), (0.8315, 0.5556, 1.0), (0.9239, 0.3827, -1.0), (0.9239, 0.3827, 1.0), (0.9808, 0.1951, -1.0), (0.9808, 0.1951, 1.0), (1.0, -4.371e-08, -1.0), (1.0, -4.371e-08, 1.0), (0.9808, -0.1951, -1.0), (0.9808, -0.1951, 1.0), (0.9239, -0.3827, -1.0), (0.9239, -0.3827, 1.0), (0.8315, -0.5556, -1.0), (0.8315, -0.5556, 1.0), (0.7071, -0.7071, -1.0), (0.7071, -0.7071, 1.0), (0.5556, -0.8315, -1.0), (0.5556, -0.8315, 1.0), (0.3827, -0.9239, -1.0), (0.3827, -0.9239, 1.0), (0.1951, -0.9808, -1.0), (0.1951, -0.9808, 1.0), (-8.742e-08, -1.0, -1.0), (-8.742e-08, -1.0, 1.0), (-0.1951, -0.9808, -1.0), (-0.1951, -0.9808, 1.0), (-0.3827, -0.9239, -1.0), (-0.3827, -0.9239, 1.0), (-0.5556, -0.8315, -1.0), (-0.5556, -0.8315, 1.0), (-0.7071, -0.7071, -1.0), (-0.7071, -0.7071, 1.0), (-0.8315, -0.5556, -1.0), (-0.8315, -0.5556, 1.0), (-0.9239, -0.3827, -1.0), (-0.9239, -0.3827, 1.0), (-0.9808, -0.1951, -1.0), (-0.9808, -0.1951, 1.0), (-1.0, 1.192e-08, -1.0), (-1.0, 1.192e-08, 1.0), (-0.9808, 0.1951, -1.0), (-0.9808, 0.1951, 1.0), (-0.9239, 0.3827, -1.0), (-0.9239, 0.3827, 1.0), (-0.8315, 0.5556, -1.0), (-0.8315, 0.5556, 1.0), (-0.7071, 0.7071, -1.0), (-0.7071, 0.7071, 1.0), (-0.5556, 0.8315, -1.0), (-0.5556, 0.8315, 1.0), (-0.3827, 0.9239, -1.0), (-0.3827, 0.9239, 1.0), (-0.1951, 0.9808, -1.0), (-0.1951, 0.9808, 1.0), (38.52, 1.196, -0.8011), (28.33, 1.144, 1.146), (38.33, 1.175, -0.8031), (28.14, 1.123, 1.144), (38.15, 1.116, -0.805), (27.96, 1.064, 1.142), (37.98, 1.022, -0.8068), (27.8, 0.9702, 1.141), (37.83, 0.8962, -0.8083), (27.65, 0.8443, 1.139), (37.71, 0.7434, -0.8096), (27.53, 0.6916, 1.138), (37.63, 0.5696, -0.8105), (27.44, 0.5178, 1.137), (37.57, 0.3815, -0.8111), (27.39, 0.3296, 1.136), (37.56, 0.1862, -0.8113), (27.38, 0.1343, 1.136), (37.58, -0.008693, -0.8111), (27.4, -0.06055, 1.136), (37.64, -0.1957, -0.8105), (27.45, -0.2476, 1.137), (37.73, -0.3676, -0.8095), (27.55, -0.4195, 1.138), (37.85, -0.5179, -0.8082), (27.67, -0.5698, 1.139), (38.0, -0.6408, -0.8067), (27.82, -0.6926, 1.141), (38.17, -0.7314, -0.8049), (27.99, -0.7833, 1.143), (38.36, -0.7864, -0.803), (28.17, -0.8383, 1.144), (38.55, -0.8037, -0.801), (28.36, -0.8555, 1.146), (38.74, -0.7825, -0.799), (28.55, -0.8344, 1.148), (38.92, -0.7237, -0.7971), (28.73, -0.7756, 1.15), (39.08, -0.6296, -0.7954), (28.9, -0.6814, 1.152), (39.23, -0.5037, -0.7938), (29.05, -0.5556, 1.154), (39.35, -0.3509, -0.7926), (29.17, -0.4028, 1.155), (39.44, -0.1771, -0.7916), (29.25, -0.229, 1.156), (39.49, 0.01102, -0.7911), (29.31, -0.04083, 1.156), (39.5, 0.2063, -0.7909), (29.32, 0.1544, 1.157), (39.48, 0.4012, -0.7911), (29.3, 0.3493, 1.156), (39.43, 0.5882, -0.7917), (29.24, 0.5363, 1.156), (39.33, 0.7601, -0.7926), (29.15, 0.7083, 1.155), (39.21, 0.9104, -0.7939), (29.03, 0.8585, 1.154), (39.06, 1.033, -0.7955), (28.88, 0.9814, 1.152), (38.89, 1.124, -0.7972), (28.71, 1.072, 1.15), (38.71, 1.179, -0.7992), (28.52, 1.127, 1.148)], [], [(0, 1, 3, 2), (2, 3, 5, 4), (4, 5, 7, 6), (6, 7, 9, 8), (8, 9, 11, 10), (10, 11, 13, 12), (12, 13, 15, 14), (14, 15, 17, 16), (16, 17, 19, 18), (18, 19, 21, 20), (20, 21, 23, 22), (22, 23, 25, 24), (24, 25, 27, 26), (26, 27, 29, 28), (28, 29, 31, 30), (30, 31, 33, 32), (32, 33, 35, 34), (34, 35, 37, 36), (36, 37, 39, 38), (38, 39, 41, 40), (40, 41, 43, 42), (42, 43, 45, 44), (44, 45, 47, 46), (46, 47, 49, 48), (48, 49, 51, 50), (50, 51, 53, 52), (52, 53, 55, 54), (54, 55, 57, 56), (56, 57, 59, 58), (58, 59, 61, 60), (3, 1, 63, 61, 59, 57, 55, 53, 51, 49, 47, 45, 43, 41, 39, 37, 35, 33, 31, 29, 27, 25, 23, 21, 19, 17, 15, 13, 11, 9, 7, 5), (60, 61, 63, 62), (62, 63, 1, 0), (0, 2, 4, 6, 8, 10, 12, 14, 16, 18, 20, 22, 24, 26, 28, 30, 32, 34, 36, 38, 40, 42, 44, 46, 48, 50, 52, 54, 56, 58, 60, 62), (64, 66, 67, 65), (66, 68, 69, 67), (68, 70, 71, 69), (70, 72, 73, 71), (72, 74, 75, 73), (74, 76, 77, 75), (76, 78, 79, 77), (78, 80, 81, 79), (80, 82, 83, 81), (82, 84, 85, 83), (84, 86, 87, 85), (86, 88, 89, 87), (88, 90, 91, 89), (90, 92, 93, 91), (92, 94, 95, 93), (94, 96, 97, 95), (96, 98, 99, 97), (98, 100, 101, 99), (100, 102, 103, 101), (102, 104, 105, 103), (104, 106, 107, 105), (106, 108, 109, 107), (108, 110, 111, 109), (110, 112, 113, 111), (112, 114, 115, 113), (114, 116, 117, 115), (116, 118, 119, 117), (118, 120, 121, 119), (120, 122, 123, 121), (122, 124, 125, 123), (67, 69, 71, 73, 75, 77, 79, 81, 83, 85, 87, 89, 91, 93, 95, 97, 99, 101, 103, 105, 107, 109, 111, 113, 115, 117, 119, 121, 123, 125, 127, 65), (124, 126, 127, 125), (126, 64, 65, 127), (64, 126, 124, 122, 120, 118, 116, 114, 112, 110, 108, 106, 104, 102, 100, 98, 96, 94, 92, 90, 88, 86, 84, 82, 80, 78, 76, 74, 72, 70, 68, 66)])
_uv = me_cylinder_002.uv_layers.new(name='UVMap')
_uv.uv.foreach_set('vector', [0.7088, 0.5, 0.7088, 0.6947, 0.6966, 0.6947, 0.6966, 0.5, 0.6966, 0.5, 0.6966, 0.6947, 0.6844, 0.6947, 0.6844, 0.5, 0.6844, 0.5, 0.6844, 0.6947, 0.6723, 0.6947, 0.6723, 0.5, 0.6723, 0.5, 0.6723, 0.6947, 0.6601, 0.6947, 0.6601, 0.5, 0.6601, 0.5, 0.6601, 0.6947, 0.6479, 0.6947, 0.6479, 0.5, 0.6479, 0.5, 0.6479, 0.6947, 0.6358, 0.6947, 0.6358, 0.5, 0.6358, 0.5, 0.6358, 0.6947, 0.6236, 0.6947, 0.6236, 0.5, 0.6236, 0.5, 0.6236, 0.6947, 0.6114, 0.6947, 0.6114, 0.5, 0.6114, 0.5, 0.6114, 0.6947, 0.5993, 0.6947, 0.5993, 0.5, 0.5993, 0.5, 0.5993, 0.6947, 0.5871, 0.6947, 0.5871, 0.5, 0.5871, 0.5, 0.5871, 0.6947, 0.5749, 0.6947, 0.5749, 0.5, 0.5749, 0.5, 0.5749, 0.6947, 0.5628, 0.6947, 0.5628, 0.5, 0.5628, 0.5, 0.5628, 0.6947, 0.5506, 0.6947, 0.5506, 0.5, 0.5506, 0.5, 0.5506, 0.6947, 0.5384, 0.6947, 0.5384, 0.5, 0.5384, 0.5, 0.5384, 0.6947, 0.5263, 0.6947, 0.5263, 0.5, 0.5263, 0.5, 0.5263, 0.6947, 0.5141, 0.6947, 0.5141, 0.5, 0.5141, 0.5, 0.5141, 0.6947, 0.5019, 0.6947, 0.5019, 0.5, 0.5019, 0.5, 0.5019, 0.6947, 0.4898, 0.6947, 0.4898, 0.5, 0.4898, 0.5, 0.4898, 0.6947, 0.4776, 0.6947, 0.4776, 0.5, 0.4776, 0.5, 0.4776, 0.6947, 0.4654, 0.6947, 0.4654, 0.5, 0.4654, 0.5, 0.4654, 0.6947, 0.4533, 0.6947, 0.4533, 0.5, 0.4533, 0.5, 0.4533, 0.6947, 0.4411, 0.6947, 0.4411, 0.5, 0.4411, 0.5, 0.4411, 0.6947, 0.4289, 0.6947, 0.4289, 0.5, 0.4289, 0.5, 0.4289, 0.6947, 0.4167, 0.6947, 0.4167, 0.5, 0.4167, 0.5, 0.4167, 0.6947, 0.4046, 0.6947, 0.4046, 0.5, 0.4046, 0.5, 0.4046, 0.6947, 0.3924, 0.6947, 0.3924, 0.5, 0.3924, 0.5, 0.3924, 0.6947, 0.3802, 0.6947, 0.3802, 0.5, 0.3802, 0.5, 0.3802, 0.6947, 0.3681, 0.6947, 0.3681, 0.5, 0.3681, 0.5, 0.3681, 0.6947, 0.3559, 0.6947, 0.3559, 0.5, 0.3559, 0.5, 0.3559, 0.6947, 0.3437, 0.6947, 0.3437, 0.5, 0.435, 0.4943, 0.4167, 0.4961, 0.3985, 0.4943, 0.381, 0.489, 0.3648, 0.4804, 0.3507, 0.4687, 0.339, 0.4546, 0.3304, 0.4384, 0.3251, 0.4209, 0.3233, 0.4027, 0.3251, 0.3844, 0.3304, 0.3669, 0.339, 0.3507, 0.3507, 0.3366, 0.3648, 0.325, 0.381, 0.3163, 0.3985, 0.311, 0.4167, 0.3092, 0.435, 0.311, 0.4525, 0.3163, 0.4687, 0.325, 0.4828, 0.3366, 0.4944, 0.3507, 0.5031, 0.3669, 0.5084, 0.3844, 0.5102, 0.4027, 0.5084, 0.4209, 0.5031, 0.4384, 0.4944, 0.4546, 0.4828, 0.4687, 0.4687, 0.4804, 0.4525, 0.489, 0.3437, 0.5, 0.3437, 0.6947, 0.3316, 0.6947, 0.3316, 0.5, 0.3316, 0.5, 0.3316, 0.6947, 0.3194, 0.6947, 0.3194, 0.5, 0.6114, 0.4961, 0.6297, 0.4943, 0.6472, 0.489, 0.6634, 0.4804, 0.6775, 0.4687, 0.6891, 0.4546, 0.6978, 0.4384, 0.7031, 0.4209, 0.7049, 0.4027, 0.7031, 0.3844, 0.6978, 0.3669, 0.6891, 0.3507, 0.6775, 0.3366, 0.6634, 0.325, 0.6472, 0.3163, 0.6297, 0.311, 0.6114, 0.3092, 0.5932, 0.311, 0.5757, 0.3163, 0.5595, 0.325, 0.5454, 0.3366, 0.5337, 0.3507, 0.5251, 0.3669, 0.5198, 0.3844, 0.518, 0.4027, 0.5198, 0.4209, 0.5251, 0.4384, 0.5337, 0.4546, 0.5454, 0.4687, 0.5595, 0.4804, 0.5757, 0.489, 0.5932, 0.4943, 0.7088, 0.5, 0.6966, 0.5, 0.6966, 0.6947, 0.7088, 0.6947, 0.6966, 0.5, 0.6844, 0.5, 0.6844, 0.6947, 0.6966, 0.6947, 0.6844, 0.5, 0.6723, 0.5, 0.6723, 0.6947, 0.6844, 0.6947, 0.6723, 0.5, 0.6601, 0.5, 0.6601, 0.6947, 0.6723, 0.6947, 0.6601, 0.5, 0.6479, 0.5, 0.6479, 0.6947, 0.6601, 0.6947, 0.6479, 0.5, 0.6358, 0.5, 0.6358, 0.6947, 0.6479, 0.6947, 0.6358, 0.5, 0.6236, 0.5, 0.6236, 0.6947, 0.6358, 0.6947, 0.6236, 0.5, 0.6114, 0.5, 0.6114, 0.6947, 0.6236, 0.6947, 0.6114, 0.5, 0.5993, 0.5, 0.5993, 0.6947, 0.6114, 0.6947, 0.5993, 0.5, 0.5871, 0.5, 0.5871, 0.6947, 0.5993, 0.6947, 0.5871, 0.5, 0.5749, 0.5, 0.5749, 0.6947, 0.5871, 0.6947, 0.5749, 0.5, 0.5628, 0.5, 0.5628, 0.6947, 0.5749, 0.6947, 0.5628, 0.5, 0.5506, 0.5, 0.5506, 0.6947, 0.5628, 0.6947, 0.5506, 0.5, 0.5384, 0.5, 0.5384, 0.6947, 0.5506, 0.6947, 0.5384, 0.5, 0.5263, 0.5, 0.5263, 0.6947, 0.5384, 0.6947, 0.5263, 0.5, 0.5141, 0.5, 0.5141, 0.6947, 0.5263, 0.6947, 0.5141, 0.5, 0.5019, 0.5, 0.5019, 0.6947, 0.5141, 0.6947, 0.5019, 0.5, 0.4898, 0.5, 0.4898, 0.6947, 0.5019, 0.6947, 0.4898, 0.5, 0.4776, 0.5, 0.4776, 0.6947, 0.4898, 0.6947, 0.4776, 0.5, 0.4654, 0.5, 0.4654, 0.6947, 0.4776, 0.6947, 0.4654, 0.5, 0.4533, 0.5, 0.4533, 0.6947, 0.4654, 0.6947, 0.4533, 0.5, 0.4411, 0.5, 0.4411, 0.6947, 0.4533, 0.6947, 0.4411, 0.5, 0.4289, 0.5, 0.4289, 0.6947, 0.4411, 0.6947, 0.4289, 0.5, 0.4167, 0.5, 0.4167, 0.6947, 0.4289, 0.6947, 0.4167, 0.5, 0.4046, 0.5, 0.4046, 0.6947, 0.4167, 0.6947, 0.4046, 0.5, 0.3924, 0.5, 0.3924, 0.6947, 0.4046, 0.6947, 0.3924, 0.5, 0.3802, 0.5, 0.3802, 0.6947, 0.3924, 0.6947, 0.3802, 0.5, 0.3681, 0.5, 0.3681, 0.6947, 0.3802, 0.6947, 0.3681, 0.5, 0.3559, 0.5, 0.3559, 0.6947, 0.3681, 0.6947, 0.3559, 0.5, 0.3437, 0.5, 0.3437, 0.6947, 0.3559, 0.6947, 0.435, 0.4943, 0.4525, 0.489, 0.4687, 0.4804, 0.4828, 0.4687, 0.4944, 0.4546, 0.5031, 0.4384, 0.5084, 0.4209, 0.5102, 0.4027, 0.5084, 0.3844, 0.5031, 0.3669, 0.4944, 0.3507, 0.4828, 0.3366, 0.4687, 0.325, 0.4525, 0.3163, 0.435, 0.311, 0.4167, 0.3092, 0.3985, 0.311, 0.381, 0.3163, 0.3648, 0.325, 0.3507, 0.3366, 0.339, 0.3507, 0.3304, 0.3669, 0.3251, 0.3844, 0.3233, 0.4027, 0.3251, 0.4209, 0.3304, 0.4384, 0.339, 0.4546, 0.3507, 0.4687, 0.3648, 0.4804, 0.381, 0.489, 0.3985, 0.4943, 0.4167, 0.4961, 0.3437, 0.5, 0.3316, 0.5, 0.3316, 0.6947, 0.3437, 0.6947, 0.3316, 0.5, 0.3194, 0.5, 0.3194, 0.6947, 0.3316, 0.6947, 0.6114, 0.4961, 0.5932, 0.4943, 0.5757, 0.489, 0.5595, 0.4804, 0.5454, 0.4687, 0.5337, 0.4546, 0.5251, 0.4384, 0.5198, 0.4209, 0.518, 0.4027, 0.5198, 0.3844, 0.5251, 0.3669, 0.5337, 0.3507, 0.5454, 0.3366, 0.5595, 0.325, 0.5757, 0.3163, 0.5932, 0.311, 0.6114, 0.3092, 0.6297, 0.311, 0.6472, 0.3163, 0.6634, 0.325, 0.6775, 0.3366, 0.6891, 0.3507, 0.6978, 0.3669, 0.7031, 0.3844, 0.7049, 0.4027, 0.7031, 0.4209, 0.6978, 0.4384, 0.6891, 0.4546, 0.6775, 0.4687, 0.6634, 0.4804, 0.6472, 0.489, 0.6297, 0.4943])
me_cylinder_002.use_remesh_fix_poles = True
me_cylinder_002.use_remesh_preserve_attributes = False
me_cylinder_002.update()

# ---- objects
ob_air_baloon = bpy.data.objects.new('Air Baloon', me_cube)
ob_cube_001 = bpy.data.objects.new('Cube.001', me_cube_001)
ob_cylinder = bpy.data.objects.new('Cylinder', me_cylinder)
ob_cylinder_001 = bpy.data.objects.new('Cylinder.001', me_cylinder_002)
ob_camera = bpy.data.objects.new('Camera', cam_camera)
ob_sun = bpy.data.objects.new('Sun', light_sun)
ob_mball = bpy.data.objects.new('Mball', None)
ob_mball_001 = bpy.data.objects.new('Mball.001', None)
ob_mball_002 = bpy.data.objects.new('Mball.002', None)
ob_mball_003 = bpy.data.objects.new('Mball.003', None)
ob_mball_004 = bpy.data.objects.new('Mball.004', None)
ob_mball_005 = bpy.data.objects.new('Mball.005', None)
ob_mball_006 = bpy.data.objects.new('Mball.006', None)
ob_mball_007 = bpy.data.objects.new('Mball.007', None)
ob_mball_008 = bpy.data.objects.new('Mball.008', None)
ob_mball_009 = bpy.data.objects.new('Mball.009', None)
ob_mball_010 = bpy.data.objects.new('Mball.010', None)
ob_mball_011 = bpy.data.objects.new('Mball.011', None)
ob_mball_012 = bpy.data.objects.new('Mball.012', None)
ob_mball_013 = bpy.data.objects.new('Mball.013', None)
ob_mball_014 = bpy.data.objects.new('Mball.014', None)
ob_mball_015 = bpy.data.objects.new('Mball.015', None)
ob_mball_016 = bpy.data.objects.new('Mball.016', None)
ob_mball_017 = bpy.data.objects.new('Mball.017', None)
ob_mball_018 = bpy.data.objects.new('Mball.018', None)
ob_mball_019 = bpy.data.objects.new('Mball.019', None)
ob_mball_020 = bpy.data.objects.new('Mball.020', None)
ob_mball_021 = bpy.data.objects.new('Mball.021', None)
ob_mball_022 = bpy.data.objects.new('Mball.022', None)
ob_mball_023 = bpy.data.objects.new('Mball.023', None)
ob_mball_024 = bpy.data.objects.new('Mball.024', None)
ob_mball_025 = bpy.data.objects.new('Mball.025', None)

# ---- transforms, parenting, visibility, modifiers, constraints
ob_air_baloon.location = (0.0, 0.0, 3.364)
_m = ob_air_baloon.modifiers.new('Auto Smooth', 'NODES')
_m.node_group = ng_auto_smooth
_gi = [s.identifier for s in ng_auto_smooth.interface.items_tree if s.item_type == 'SOCKET' and s.in_out == 'INPUT']
_m[_gi[1]] = 0.5236  # Angle
ob_cube_001.parent = ob_air_baloon
ob_cube_001.matrix_parent_inverse = Matrix(((1.0, -0.0, 0.0, -0.0), (-0.0, 1.0, -0.0, 0.0), (0.0, -0.0, 1.0, -4.938), (-0.0, 0.0, -0.0, 1.0)))
ob_cube_001.location = (0.0, 0.0, 2.273)
ob_cube_001.scale = (0.2268, 0.2268, 0.2268)
ob_cylinder.parent = ob_air_baloon
ob_cylinder.matrix_parent_inverse = Matrix(((1.0, -0.0, 0.0, -0.0), (-0.0, 1.0, -0.0, 0.0), (0.0, -0.0, 1.0, -4.938), (-0.0, 0.0, -0.0, 1.0)))
ob_cylinder.location = (-0.1824, -0.1955, 2.715)
ob_cylinder.rotation_euler = (-0.04605, 0.1145, -0.01133)
ob_cylinder.scale = (0.01084, 0.01298, 0.2422)
ob_cylinder_001.parent = ob_air_baloon
ob_cylinder_001.matrix_parent_inverse = Matrix(((1.0, -0.0, 0.0, -0.0), (-0.0, 1.0, -0.0, 0.0), (0.0, -0.0, 1.0, -4.938), (-0.0, 0.0, -0.0, 1.0)))
ob_cylinder_001.location = (-0.1824, 0.1843, 2.7)
ob_cylinder_001.rotation_euler = (0.08499, 0.115, 0.00369)
ob_cylinder_001.scale = (0.01084, 0.01298, 0.2422)
ob_camera.location = (3.053, -7.102, 6.754)
ob_camera.rotation_euler = (1.082, -5.664e-08, 0.4259)
ob_sun.location = (0.0, 0.0, 5.276)
ob_sun.rotation_euler = (1.039, 0.4491, 0.6703)
ob_mball.location = (2.819, 0.5857, 2.956)
ob_mball.rotation_euler = (0.07045, -0.1769, 0.09527)
ob_mball.scale = (0.2065, 0.2065, 0.2065)
ob_mball.empty_image_offset = (0.0, 0.0)
ob_mball_001.location = (3.148, 0.63, 2.776)
ob_mball_001.rotation_euler = (0.07045, -0.1769, 0.09527)
ob_mball_001.scale = (0.2065, 0.2065, 0.2065)
ob_mball_001.empty_image_offset = (0.0, 0.0)
ob_mball_002.location = (2.789, 0.4763, 2.792)
ob_mball_002.rotation_euler = (0.07045, -0.1769, 0.09527)
ob_mball_002.scale = (0.2065, 0.2065, 0.2065)
ob_mball_002.empty_image_offset = (0.0, 0.0)
ob_mball_003.location = (2.572, 0.4822, 2.971)
ob_mball_003.rotation_euler = (0.07045, -0.1769, 0.09527)
ob_mball_003.scale = (0.2065, 0.2065, 0.2065)
ob_mball_003.empty_image_offset = (0.0, 0.0)
ob_mball_004.location = (3.089, 0.4781, 2.562)
ob_mball_004.rotation_euler = (0.07045, -0.1769, 0.09527)
ob_mball_004.scale = (0.2065, 0.2065, 0.2065)
ob_mball_004.empty_image_offset = (0.0, 0.0)
ob_mball_005.location = (3.047, 0.7393, 3.042)
ob_mball_005.rotation_euler = (0.07045, -0.1769, 0.09527)
ob_mball_005.scale = (0.2065, 0.2065, 0.2065)
ob_mball_005.empty_image_offset = (0.0, 0.0)
ob_mball_006.location = (3.395, 0.7228, 2.744)
ob_mball_006.rotation_euler = (0.07045, -0.1769, 0.09527)
ob_mball_006.scale = (0.2065, 0.2065, 0.2065)
ob_mball_006.empty_image_offset = (0.0, 0.0)
ob_mball_007.location = (-2.979, -1.078, 4.612)
ob_mball_007.scale = (0.2278, 0.2278, 0.2278)
ob_mball_007.empty_image_offset = (0.0, 0.0)
ob_mball_008.location = (-2.897, -1.208, 4.325)
ob_mball_008.scale = (0.2278, 0.2278, 0.2278)
ob_mball_008.empty_image_offset = (0.0, 0.0)
ob_mball_009.location = (-3.178, -1.304, 4.379)
ob_mball_009.scale = (0.2278, 0.2278, 0.2278)
ob_mball_009.empty_image_offset = (0.0, 0.0)
ob_mball_010.location = (-2.754, -0.8601, 4.81)
ob_mball_010.scale = (0.2278, 0.2278, 0.2278)
ob_mball_010.empty_image_offset = (0.0, 0.0)
ob_mball_011.location = (-2.658, -1.194, 4.163)
ob_mball_011.scale = (0.2278, 0.2278, 0.2278)
ob_mball_011.empty_image_offset = (0.0, 0.0)
ob_mball_012.location = (-2.496, -0.911, 4.523)
ob_mball_012.scale = (0.2278, 0.2278, 0.2278)
ob_mball_012.empty_image_offset = (0.0, 0.0)
ob_mball_013.location = (-0.8906, 0.1266, 5.052)
ob_mball_013.scale = (0.1348, 0.1348, 0.1348)
ob_mball_013.empty_image_offset = (0.0, 0.0)
ob_mball_014.location = (-0.8065, 0.2119, 5.133)
ob_mball_014.scale = (0.1348, 0.1348, 0.1348)
ob_mball_014.empty_image_offset = (0.0, 0.0)
ob_mball_015.location = (-0.6136, 0.2051, 4.971)
ob_mball_015.scale = (0.1348, 0.1348, 0.1348)
ob_mball_015.empty_image_offset = (0.0, 0.0)
ob_mball_016.location = (-0.5565, 0.3253, 5.133)
ob_mball_016.scale = (0.1348, 0.1348, 0.1348)
ob_mball_016.empty_image_offset = (0.0, 0.0)
ob_mball_017.location = (-0.4086, 0.3191, 5.007)
ob_mball_017.scale = (0.1348, 0.1348, 0.1348)
ob_mball_017.empty_image_offset = (0.0, 0.0)
ob_mball_018.location = (-0.3554, 0.448, 5.187)
ob_mball_018.scale = (0.1348, 0.1348, 0.1348)
ob_mball_018.empty_image_offset = (0.0, 0.0)
ob_mball_019.location = (-0.2782, 0.4254, 5.088)
ob_mball_019.scale = (0.1348, 0.1348, 0.1348)
ob_mball_019.empty_image_offset = (0.0, 0.0)
ob_mball_020.location = (1.145, 1.102, 5.142)
ob_mball_020.scale = (0.09163, 0.09163, 0.09163)
ob_mball_020.empty_image_offset = (0.0, 0.0)
ob_mball_021.location = (1.268, 1.127, 5.088)
ob_mball_021.scale = (0.09163, 0.09163, 0.09163)
ob_mball_021.empty_image_offset = (0.0, 0.0)
ob_mball_022.location = (1.148, 1.072, 5.088)
ob_mball_022.scale = (0.09163, 0.09163, 0.09163)
ob_mball_022.empty_image_offset = (0.0, 0.0)
ob_mball_023.location = (1.283, 1.217, 5.232)
ob_mball_023.scale = (0.09163, 0.09163, 0.09163)
ob_mball_023.empty_image_offset = (0.0, 0.0)
ob_mball_024.location = (1.002, 1.048, 5.16)
ob_mball_024.scale = (0.09163, 0.09163, 0.09163)
ob_mball_024.empty_image_offset = (0.0, 0.0)
ob_mball_025.location = (1.089, 1.03, 5.061)
ob_mball_025.scale = (0.09163, 0.09163, 0.09163)
ob_mball_025.empty_image_offset = (0.0, 0.0)

# ---- collection membership
col_collection.objects.link(ob_air_baloon)
col_collection.objects.link(ob_cube_001)
col_collection.objects.link(ob_cylinder)
col_collection.objects.link(ob_cylinder_001)
col_collection.objects.link(ob_camera)
col_collection.objects.link(ob_sun)
col_collection.objects.link(ob_mball)
col_collection.objects.link(ob_mball_001)
col_collection.objects.link(ob_mball_002)
col_collection.objects.link(ob_mball_003)
col_collection.objects.link(ob_mball_004)
col_collection.objects.link(ob_mball_005)
col_collection.objects.link(ob_mball_006)
col_collection.objects.link(ob_mball_007)
col_collection.objects.link(ob_mball_008)
col_collection.objects.link(ob_mball_009)
col_collection.objects.link(ob_mball_010)
col_collection.objects.link(ob_mball_011)
col_collection.objects.link(ob_mball_012)
col_collection.objects.link(ob_mball_013)
col_collection.objects.link(ob_mball_014)
col_collection.objects.link(ob_mball_015)
col_collection.objects.link(ob_mball_016)
col_collection.objects.link(ob_mball_017)
col_collection.objects.link(ob_mball_018)
col_collection.objects.link(ob_mball_019)
col_collection.objects.link(ob_mball_020)
col_collection.objects.link(ob_mball_021)
col_collection.objects.link(ob_mball_022)
col_collection.objects.link(ob_mball_023)
col_collection.objects.link(ob_mball_024)
col_collection.objects.link(ob_mball_025)

# ---- scene / render settings (as saved in the file)
scene.camera = ob_camera
scene.frame_start = 1; scene.frame_end = 250; scene.frame_set(38)
scene.render.engine = 'CYCLES'
scene.render.resolution_x = 1600
scene.render.resolution_y = 1200
scene.cycles.sampling_pattern = 'TABULATED_SOBOL'
scene.cycles.use_light_tree = False
scene.view_settings.view_transform = 'Filmic'
bpy.context.view_layer.update()
